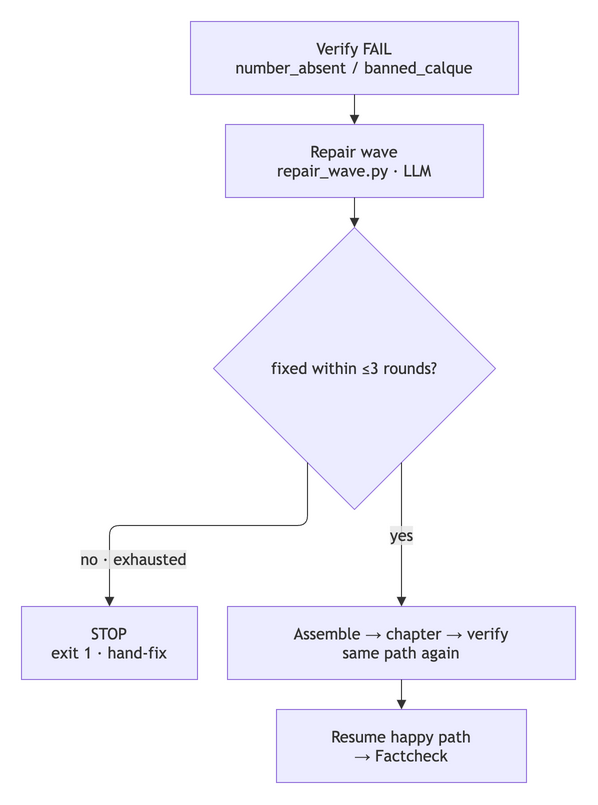

The diagram above was exported from draw.io. Its source (the exported page's mxGraphModel, read from the mxfile embedded in the PNG):
<mxGraphModel>
  <root>
    <mxCell id="0" />
    <mxCell id="1" parent="0" />
    <UserObject label="Verify FAIL&#10;number_absent / banned_calque" mermaidId="n:Fail" mermaidBaseStyle="html=1;whiteSpace=wrap;strokeWidth=1;fillColor=light-dark(#ECECFF,#1f2020);strokeColor=light-dark(#9370DB,#cccccc);fontColor=light-dark(#333333,#cccccc);fontFamily=Trebuchet MS,Verdana,Arial,sans-serif;fontSize=16;" mermaidBaseValue="Verify FAIL&#10;number_absent / banned_calque" id="2">
      <mxCell parent="1" style="html=1;whiteSpace=wrap;strokeWidth=1;fillColor=light-dark(#ECECFF,#1f2020);strokeColor=light-dark(#9370DB,#cccccc);fontColor=light-dark(#333333,#cccccc);fontFamily=Trebuchet MS,Verdana,Arial,sans-serif;fontSize=16;" vertex="1">
        <mxGeometry height="73" width="328" x="181" y="12" as="geometry" />
      </mxCell>
    </UserObject>
    <UserObject label="Repair wave&#10;repair_wave.py · LLM" mermaidId="n:Repair" mermaidBaseStyle="html=1;whiteSpace=wrap;strokeWidth=1;fillColor=light-dark(#ECECFF,#1f2020);strokeColor=light-dark(#9370DB,#cccccc);fontColor=light-dark(#333333,#cccccc);fontFamily=Trebuchet MS,Verdana,Arial,sans-serif;fontSize=16;" mermaidBaseValue="Repair wave&#10;repair_wave.py · LLM" id="3">
      <mxCell parent="1" style="html=1;whiteSpace=wrap;strokeWidth=1;fillColor=light-dark(#ECECFF,#1f2020);strokeColor=light-dark(#9370DB,#cccccc);fontColor=light-dark(#333333,#cccccc);fontFamily=Trebuchet MS,Verdana,Arial,sans-serif;fontSize=16;" vertex="1">
        <mxGeometry height="73" width="258" x="216" y="115" as="geometry" />
      </mxCell>
    </UserObject>
    <UserObject label="fixed within ≤3 rounds?" mermaidId="n:Ok" mermaidBaseStyle="rhombus;html=1;strokeWidth=1;whiteSpace=wrap;fillColor=light-dark(#ECECFF,#1f2020);strokeColor=light-dark(#9370DB,#cccccc);fontColor=light-dark(#333333,#cccccc);fontFamily=Trebuchet MS,Verdana,Arial,sans-serif;fontSize=16;" mermaidBaseValue="fixed within ≤3 rounds?" id="4">
      <mxCell parent="1" style="rhombus;html=1;strokeWidth=1;whiteSpace=wrap;fillColor=light-dark(#ECECFF,#1f2020);strokeColor=light-dark(#9370DB,#cccccc);fontColor=light-dark(#333333,#cccccc);fontFamily=Trebuchet MS,Verdana,Arial,sans-serif;fontSize=16;" vertex="1">
        <mxGeometry height="282" width="282" x="204" y="218" as="geometry" />
      </mxCell>
    </UserObject>
    <UserObject label="Assemble → chapter → verify&#10;same path again" mermaidId="n:Asm" mermaidBaseStyle="html=1;whiteSpace=wrap;strokeWidth=1;fillColor=light-dark(#ECECFF,#1f2020);strokeColor=light-dark(#9370DB,#cccccc);fontColor=light-dark(#333333,#cccccc);fontFamily=Trebuchet MS,Verdana,Arial,sans-serif;fontSize=16;" mermaidBaseValue="Assemble → chapter → verify&#10;same path again" id="5">
      <mxCell parent="1" style="html=1;whiteSpace=wrap;strokeWidth=1;fillColor=light-dark(#ECECFF,#1f2020);strokeColor=light-dark(#9370DB,#cccccc);fontColor=light-dark(#333333,#cccccc);fontFamily=Trebuchet MS,Verdana,Arial,sans-serif;fontSize=16;" vertex="1">
        <mxGeometry height="73" width="348" x="218" y="597" as="geometry" />
      </mxCell>
    </UserObject>
    <UserObject label="Resume happy path&#10;→ Factcheck" mermaidId="n:Resume" mermaidBaseStyle="html=1;whiteSpace=wrap;strokeWidth=1;fillColor=light-dark(#ECECFF,#1f2020);strokeColor=light-dark(#9370DB,#cccccc);fontColor=light-dark(#333333,#cccccc);fontFamily=Trebuchet MS,Verdana,Arial,sans-serif;fontSize=16;" mermaidBaseValue="Resume happy path&#10;→ Factcheck" id="6">
      <mxCell parent="1" style="html=1;whiteSpace=wrap;strokeWidth=1;fillColor=light-dark(#ECECFF,#1f2020);strokeColor=light-dark(#9370DB,#cccccc);fontColor=light-dark(#333333,#cccccc);fontFamily=Trebuchet MS,Verdana,Arial,sans-serif;fontSize=16;" vertex="1">
        <mxGeometry height="73" width="250" x="267" y="700" as="geometry" />
      </mxCell>
    </UserObject>
    <UserObject label="STOP&#10;exit 1 · hand-fix" mermaidId="n:Stop" mermaidBaseStyle="html=1;whiteSpace=wrap;strokeWidth=1;fillColor=light-dark(#ECECFF,#1f2020);strokeColor=light-dark(#9370DB,#cccccc);fontColor=light-dark(#333333,#cccccc);fontFamily=Trebuchet MS,Verdana,Arial,sans-serif;fontSize=16;" mermaidBaseValue="STOP&#10;exit 1 · hand-fix" id="7">
      <mxCell parent="1" style="html=1;whiteSpace=wrap;strokeWidth=1;fillColor=light-dark(#ECECFF,#1f2020);strokeColor=light-dark(#9370DB,#cccccc);fontColor=light-dark(#333333,#cccccc);fontFamily=Trebuchet MS,Verdana,Arial,sans-serif;fontSize=16;" vertex="1">
        <mxGeometry height="73" width="176" x="12" y="597" as="geometry" />
      </mxCell>
    </UserObject>
    <UserObject label="" mermaidId="e:Fail-&gt;Repair#0" mermaidBaseStyle="curved=1;startArrow=none;endArrow=block;endSize=7;strokeColor=light-dark(#333333,#cccccc);exitX=0.5;exitY=1;entryX=0.5;entryY=0;" mermaidBaseValue="" id="8">
      <mxCell edge="1" parent="1" source="2" style="curved=0;startArrow=none;endArrow=block;endSize=7;strokeColor=light-dark(#333333,#cccccc);edgeStyle=orthogonalEdgeStyle;rounded=1;exitX=0.5;exitY=1;entryX=0.5;entryY=0;" target="3">
        <mxGeometry relative="1" as="geometry">
          <Array as="points">
            <mxPoint x="345" y="100" />
          </Array>
        </mxGeometry>
      </mxCell>
    </UserObject>
    <UserObject label="" mermaidId="e:Repair-&gt;Ok#0" mermaidBaseStyle="curved=1;startArrow=none;endArrow=block;endSize=7;strokeColor=light-dark(#333333,#cccccc);exitX=0.5;exitY=1;entryX=0.5;entryY=0;" mermaidBaseValue="" id="9">
      <mxCell edge="1" parent="1" source="3" style="curved=0;startArrow=none;endArrow=block;endSize=7;strokeColor=light-dark(#333333,#cccccc);edgeStyle=orthogonalEdgeStyle;rounded=1;exitX=0.5;exitY=1;entryX=0.5;entryY=0;" target="4">
        <mxGeometry relative="1" as="geometry">
          <Array as="points">
            <mxPoint x="345" y="203" />
          </Array>
        </mxGeometry>
      </mxCell>
    </UserObject>
    <UserObject label="yes" mermaidId="e:Ok-&gt;Asm#0" mermaidBaseStyle="curved=1;startArrow=none;endArrow=block;endSize=7;strokeColor=light-dark(#333333,#cccccc);html=1;fontSize=16;labelBackgroundColor=light-dark(#E8E8E88D,#2a2a2a8D);fontFamily=Trebuchet MS,Verdana,Arial,sans-serif;fontColor=light-dark(#333333,#cccccc);exitX=0.11;exitY=1;entryX=0.5;entryY=0;" mermaidBaseValue="yes" id="10">
      <mxCell edge="1" parent="1" source="4" style="curved=0;startArrow=none;endArrow=block;endSize=7;strokeColor=light-dark(#333333,#cccccc);html=1;fontSize=16;labelBackgroundColor=light-dark(#E8E8E88D,#2a2a2a8D);fontFamily=Trebuchet MS,Verdana,Arial,sans-serif;fontColor=light-dark(#333333,#cccccc);edgeStyle=orthogonalEdgeStyle;rounded=1;exitX=0.6667;exitY=0.8333;entryX=0.5;entryY=0;" target="5">
        <mxGeometry relative="1" as="geometry">
          <mxPoint y="1" as="offset" />
          <Array as="points">
            <mxPoint x="392" y="548.5" />
          </Array>
        </mxGeometry>
      </mxCell>
    </UserObject>
    <UserObject label="" mermaidId="e:Asm-&gt;Resume#0" mermaidBaseStyle="curved=1;startArrow=none;endArrow=block;endSize=7;strokeColor=light-dark(#333333,#cccccc);exitX=0.5;exitY=1;entryX=0.5;entryY=0;" mermaidBaseValue="" id="11">
      <mxCell edge="1" parent="1" source="5" style="curved=0;startArrow=none;endArrow=block;endSize=7;strokeColor=light-dark(#333333,#cccccc);edgeStyle=orthogonalEdgeStyle;rounded=1;exitX=0.5;exitY=1;entryX=0.5;entryY=0;" target="6">
        <mxGeometry relative="1" as="geometry">
          <Array as="points">
            <mxPoint x="392" y="685" />
          </Array>
        </mxGeometry>
      </mxCell>
    </UserObject>
    <UserObject label="no · exhausted" mermaidId="e:Ok-&gt;Stop#0" mermaidBaseStyle="curved=1;startArrow=none;endArrow=block;endSize=7;strokeColor=light-dark(#333333,#cccccc);html=1;fontSize=16;labelBackgroundColor=light-dark(#E8E8E88D,#2a2a2a8D);fontFamily=Trebuchet MS,Verdana,Arial,sans-serif;fontColor=light-dark(#333333,#cccccc);exitX=0.89;exitY=1;entryX=0.5;entryY=0;" mermaidBaseValue="no · exhausted" id="12">
      <mxCell edge="1" parent="1" source="4" style="curved=0;startArrow=none;endArrow=block;endSize=7;strokeColor=light-dark(#333333,#cccccc);html=1;fontSize=16;labelBackgroundColor=light-dark(#E8E8E88D,#2a2a2a8D);fontFamily=Trebuchet MS,Verdana,Arial,sans-serif;fontColor=light-dark(#333333,#cccccc);edgeStyle=orthogonalEdgeStyle;rounded=1;exitX=0.3333;exitY=0.8333;entryX=0.5;entryY=0;" target="7">
        <mxGeometry relative="1" as="geometry">
          <mxPoint x="-66.5" y="33.5" as="offset" />
          <Array as="points">
            <mxPoint x="298" y="516" />
            <mxPoint x="100" y="516" />
          </Array>
        </mxGeometry>
      </mxCell>
    </UserObject>
  </root>
</mxGraphModel>